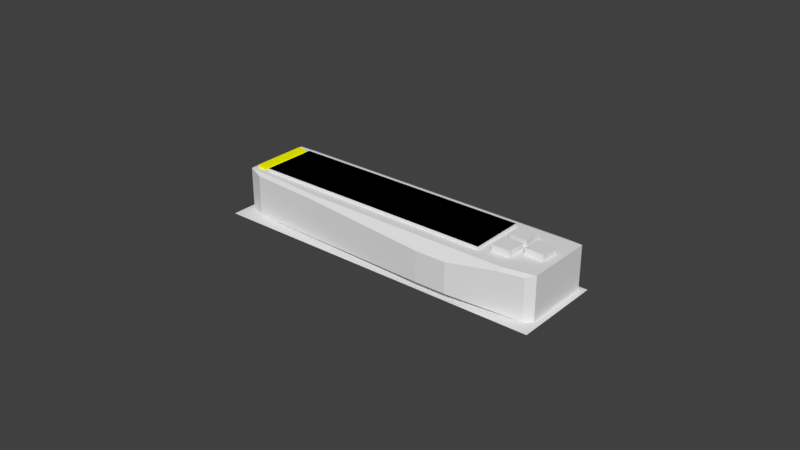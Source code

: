 # Source: GasDisp.blend  (saved by Blender 2.79.0; exported with 4.5.12 LTS)
import bpy
from mathutils import Matrix  # noqa: F401  (used for matrix-valued properties, if any)

bpy.ops.wm.read_factory_settings(use_empty=True)
scene = bpy.context.scene
scene.name = 'Scene'

# ---- collections
col_collection_1 = bpy.data.collections.new('Collection 1'); scene.collection.children.link(col_collection_1)

# ---- materials (node trees are filled in below, after node groups)
mat_gasextmaterial = bpy.data.materials.new('GasExtMaterial')
mat_gasextmaterial.alpha_threshold = 0.0
mat_gasextmaterial.use_transparent_shadow = False
mat_gasextmaterial.roughness = 0.5
mat_gasindmaterial = bpy.data.materials.new('GasIndMaterial')
mat_gasindmaterial.alpha_threshold = 0.0
mat_gasindmaterial.use_transparent_shadow = False
mat_gasindmaterial.diffuse_color = (1.0, 1.0, 0.0, 1.0)
mat_gasindmaterial.roughness = 0.5
mat_buttonmaterial = bpy.data.materials.new('ButtonMaterial')
mat_buttonmaterial.alpha_threshold = 0.0
mat_buttonmaterial.use_transparent_shadow = False
mat_buttonmaterial.roughness = 0.5
mat_gasdispensermaterial = bpy.data.materials.new('GasDispenserMaterial')
mat_gasdispensermaterial.alpha_threshold = 0.0
mat_gasdispensermaterial.use_transparent_shadow = False
mat_gasdispensermaterial.roughness = 0.5
mat_screenmaterial = bpy.data.materials.new('ScreenMaterial')
mat_screenmaterial.alpha_threshold = 0.0
mat_screenmaterial.use_transparent_shadow = False
mat_screenmaterial.diffuse_color = (0.0, 0.0, 0.0, 1.0)
mat_screenmaterial.roughness = 0.5
mat_backplatematerial = bpy.data.materials.new('BackplateMaterial')
mat_backplatematerial.alpha_threshold = 0.0
mat_backplatematerial.use_transparent_shadow = False
mat_backplatematerial.roughness = 0.5

# ---- material node trees

# ---- world
world_world = bpy.data.worlds.new('World'); scene.world = world_world
world_world.color = (0.05088, 0.05088, 0.05088)
world_world.use_sun_shadow = False
world_world.sun_shadow_jitter_overblur = 0.0
world_world.cycles.sampling_method = 'MANUAL'

# ---- meshes
me_cylinder = bpy.data.meshes.new('Cylinder')
me_cylinder.from_pydata([(0.0, 0.001, -0.005), (0.0, 0.001, 0.005), (0.0001951, 0.0009808, -0.005), (0.0001951, 0.0009808, 0.005), (0.0003827, 0.0009239, -0.005), (0.0003827, 0.0009239, 0.005), (0.0005556, 0.0008315, -0.005), (0.0005556, 0.0008315, 0.005), (0.0007071, 0.0007071, -0.005), (0.0007071, 0.0007071, 0.005), (0.0008315, 0.0005556, -0.005), (0.0008315, 0.0005556, 0.005), (0.0009239, 0.0003827, -0.005), (0.0009239, 0.0003827, 0.005), (0.0009808, 0.0001951, -0.005), (0.0009808, 0.0001951, 0.005), (0.001, 7.55e-11, -0.005), (0.001, 7.55e-11, 0.005), (0.0009808, -0.0001951, -0.005), (0.0009808, -0.0001951, 0.005), (0.0009239, -0.0003827, -0.005), (0.0009239, -0.0003827, 0.005), (0.0008315, -0.0005556, -0.005), (0.0008315, -0.0005556, 0.005), (0.0007071, -0.0007071, -0.005), (0.0007071, -0.0007071, 0.005), (0.0005556, -0.0008315, -0.005), (0.0005556, -0.0008315, 0.005), (0.0003827, -0.0009239, -0.005), (0.0003827, -0.0009239, 0.005), (0.0001951, -0.0009808, -0.005), (0.0001951, -0.0009808, 0.005), (-3.258e-10, -0.001, -0.005), (-3.258e-10, -0.001, 0.005), (-0.0001951, -0.0009808, -0.005), (-0.0001951, -0.0009808, 0.005), (-0.0003827, -0.0009239, -0.005), (-0.0003827, -0.0009239, 0.005), (-0.0005556, -0.0008315, -0.005), (-0.0005556, -0.0008315, 0.005), (-0.0007071, -0.0007071, -0.005), (-0.0007071, -0.0007071, 0.005), (-0.0008315, -0.0005556, -0.005), (-0.0008315, -0.0005556, 0.005), (-0.0009239, -0.0003827, -0.005), (-0.0009239, -0.0003827, 0.005), (-0.0009808, -0.0001951, -0.005), (-0.0009808, -0.0001951, 0.005), (-0.001, 9.656e-10, -0.005), (-0.001, 9.656e-10, 0.005), (-0.0009808, 0.0001951, -0.005), (-0.0009808, 0.0001951, 0.005), (-0.0009239, 0.0003827, -0.005), (-0.0009239, 0.0003827, 0.005), (-0.0008315, 0.0005556, -0.005), (-0.0008315, 0.0005556, 0.005), (-0.0007071, 0.0007071, -0.005), (-0.0007071, 0.0007071, 0.005), (-0.0005556, 0.0008315, -0.005), (-0.0005556, 0.0008315, 0.005), (-0.0003827, 0.0009239, -0.005), (-0.0003827, 0.0009239, 0.005), (-0.0001951, 0.0009808, -0.005), (-0.0001951, 0.0009808, 0.005)], [], [(0, 1, 3, 2), (2, 3, 5, 4), (4, 5, 7, 6), (6, 7, 9, 8), (8, 9, 11, 10), (10, 11, 13, 12), (12, 13, 15, 14), (14, 15, 17, 16), (16, 17, 19, 18), (18, 19, 21, 20), (20, 21, 23, 22), (22, 23, 25, 24), (24, 25, 27, 26), (26, 27, 29, 28), (28, 29, 31, 30), (30, 31, 33, 32), (32, 33, 35, 34), (34, 35, 37, 36), (36, 37, 39, 38), (38, 39, 41, 40), (40, 41, 43, 42), (42, 43, 45, 44), (44, 45, 47, 46), (46, 47, 49, 48), (48, 49, 51, 50), (50, 51, 53, 52), (52, 53, 55, 54), (54, 55, 57, 56), (56, 57, 59, 58), (58, 59, 61, 60), (60, 61, 63, 62), (62, 63, 1, 0), (0, 2, 4, 6, 8, 10, 12, 14, 16, 18, 20, 22, 24, 26, 28, 30, 32, 34, 36, 38, 40, 42, 44, 46, 48, 50, 52, 54, 56, 58, 60, 62)])
_uv = me_cylinder.uv_layers.new(name='UVMap')
_uv.uv.foreach_set('vector', [0.0871, 4.657e-08, 0.0871, 1.0, 0.0675, 1.0, 0.0675, 4.657e-08, 0.0675, 4.657e-08, 0.0675, 1.0, 0.04827, 1.0, 0.04827, 4.657e-08, 0.04827, 4.657e-08, 0.04827, 1.0, 0.03016, 1.0, 0.03016, 4.657e-08, 0.03016, 4.657e-08, 0.03016, 1.0, 0.01386, 1.0, 0.01386, 9.313e-08, 0.01386, 9.313e-08, 0.01386, 1.0, 0.0, 1.0, 1.164e-08, 4.657e-08, 0.563, 0.0, 0.563, 1.0, 0.5467, 1.0, 0.5467, 4.657e-08, 0.5467, 4.657e-08, 0.5467, 1.0, 0.5286, 1.0, 0.5286, 9.313e-08, 0.5286, 9.313e-08, 0.5286, 1.0, 0.5093, 1.0, 0.5093, 0.0, 0.5093, 0.0, 0.5093, 1.0, 0.4897, 1.0, 0.4897, 4.657e-08, 0.4897, 4.657e-08, 0.4897, 1.0, 0.4705, 1.0, 0.4705, 0.0, 0.4705, 0.0, 0.4705, 1.0, 0.4524, 1.0, 0.4524, 0.0, 0.4524, 0.0, 0.4524, 1.0, 0.4361, 1.0, 0.4361, 4.657e-08, 0.4361, 4.657e-08, 0.4361, 1.0, 0.4198, 1.0, 0.4198, 0.0, 0.4198, 0.0, 0.4198, 1.0, 0.4017, 1.0, 0.4017, 0.0, 0.4017, 0.0, 0.4017, 1.0, 0.3824, 1.0, 0.3824, 0.0, 0.3824, 0.0, 0.3824, 1.0, 0.3628, 1.0, 0.3628, 0.0, 0.3628, 0.0, 0.3628, 1.0, 0.3436, 1.0, 0.3436, 0.0, 0.3436, 0.0, 0.3436, 1.0, 0.3255, 1.0, 0.3255, 0.0, 0.3255, 0.0, 0.3255, 1.0, 0.3092, 1.0, 0.3092, 0.0, 0.3092, 0.0, 0.3092, 1.0, 0.2953, 1.0, 0.2953, 0.0, 0.2953, 9.313e-08, 0.2953, 1.0, 0.279, 1.0, 0.279, 0.0, 0.279, 0.0, 0.279, 1.0, 0.2609, 1.0, 0.2609, 4.657e-08, 0.2609, 4.657e-08, 0.2609, 1.0, 0.2417, 1.0, 0.2417, 9.313e-08, 0.2417, 9.313e-08, 0.2417, 1.0, 0.2221, 1.0, 0.2221, 4.657e-08, 0.2221, 4.657e-08, 0.2221, 1.0, 0.2029, 1.0, 0.2029, 4.657e-08, 0.2029, 4.657e-08, 0.2029, 1.0, 0.1848, 1.0, 0.1848, 9.313e-08, 0.1848, 9.313e-08, 0.1848, 1.0, 0.1685, 1.0, 0.1685, 4.657e-08, 0.1685, 4.657e-08, 0.1685, 1.0, 0.1546, 1.0, 0.1546, 9.313e-08, 0.1546, 0.0, 0.1546, 1.0, 0.1407, 1.0, 0.1407, 0.0, 0.1407, 0.0, 0.1407, 1.0, 0.1244, 1.0, 0.1244, 4.657e-08, 0.1244, 4.657e-08, 0.1244, 1.0, 0.1063, 1.0, 0.1063, 9.313e-08, 0.1063, 9.313e-08, 0.1063, 1.0, 0.0871, 1.0, 0.0871, 4.657e-08, 0.563, 0.08972, 0.5668, 0.07049, 0.5743, 0.05238, 0.5852, 0.03608, 0.599, 0.02222, 0.6153, 0.01133, 0.6335, 0.003824, 0.6527, 0.0, 0.6723, 0.0, 0.6915, 0.003824, 0.7096, 0.01133, 0.7259, 0.02222, 0.7398, 0.03608, 0.7507, 0.05238, 0.7582, 0.07049, 0.762, 0.08972, 0.762, 0.1093, 0.7582, 0.1285, 0.7507, 0.1467, 0.7398, 0.163, 0.7259, 0.1768, 0.7096, 0.1877, 0.6915, 0.1952, 0.6723, 0.199, 0.6527, 0.199, 0.6335, 0.1952, 0.6153, 0.1877, 0.599, 0.1768, 0.5852, 0.163, 0.5743, 0.1467, 0.5668, 0.1285, 0.563, 0.1093])
me_cylinder.materials.append(mat_gasextmaterial)
me_cylinder.use_remesh_preserve_volume = False
me_cylinder.use_remesh_preserve_attributes = False
me_cylinder.use_mirror_vertex_groups = False
me_cylinder.update()
me_cube_006 = bpy.data.meshes.new('Cube.006')
me_cube_006.from_pydata([(-0.01, -0.01, -0.01), (-0.01, -0.01, 0.01), (-0.01, 0.01, -0.01), (-0.01, 0.01, 0.01), (0.01, -0.01, -0.01), (0.01, -0.01, 0.01), (0.01, 0.01, -0.01), (0.01, 0.01, 0.01)], [], [(0, 1, 3, 2), (2, 3, 7, 6), (6, 7, 5, 4), (4, 5, 1, 0), (2, 6, 4, 0), (7, 3, 1, 5)])
me_cube_006.materials.append(mat_gasindmaterial)
me_cube_006.use_remesh_preserve_volume = False
me_cube_006.use_remesh_preserve_attributes = False
me_cube_006.use_mirror_vertex_groups = False
me_cube_006.update()
me_cube_005 = bpy.data.meshes.new('Cube.005')
me_cube_005.from_pydata([(-0.003, -0.003, -0.003), (-0.003, -0.003, 0.003), (-0.003, 0.003, -0.003), (-0.003, 0.003, 0.003), (0.003, -0.003, -0.003), (0.003, -0.003, 0.003), (0.003, 0.003, -0.003), (0.003, 0.003, 0.003)], [], [(0, 1, 3, 2), (2, 3, 7, 6), (6, 7, 5, 4), (4, 5, 1, 0), (2, 6, 4, 0), (7, 3, 1, 5)])
me_cube_005.materials.append(mat_buttonmaterial)
me_cube_005.use_remesh_preserve_volume = False
me_cube_005.use_remesh_preserve_attributes = False
me_cube_005.use_mirror_vertex_groups = False
me_cube_005.update()
me_cube_004 = bpy.data.meshes.new('Cube.004')
me_cube_004.from_pydata([(-0.003, -0.003, -0.003), (-0.003, -0.003, 0.003), (-0.003, 0.003, -0.003), (-0.003, 0.003, 0.003), (0.003, -0.003, -0.003), (0.003, -0.003, 0.003), (0.003, 0.003, -0.003), (0.003, 0.003, 0.003)], [], [(0, 1, 3, 2), (2, 3, 7, 6), (6, 7, 5, 4), (4, 5, 1, 0), (2, 6, 4, 0), (7, 3, 1, 5)])
me_cube_004.materials.append(mat_buttonmaterial)
me_cube_004.use_remesh_preserve_volume = False
me_cube_004.use_remesh_preserve_attributes = False
me_cube_004.use_mirror_vertex_groups = False
me_cube_004.update()
me_cube_001 = bpy.data.meshes.new('Cube.001')
me_cube_001.from_pydata([(-0.003, -0.003, -0.003), (-0.003, -0.003, 0.003), (-0.003, 0.003, -0.003), (-0.003, 0.003, 0.003), (0.003, -0.003, -0.003), (0.003, -0.003, 0.003), (0.003, 0.003, -0.003), (0.003, 0.003, 0.003)], [], [(0, 1, 3, 2), (2, 3, 7, 6), (6, 7, 5, 4), (4, 5, 1, 0), (2, 6, 4, 0), (7, 3, 1, 5)])
me_cube_001.materials.append(mat_buttonmaterial)
me_cube_001.use_remesh_preserve_volume = False
me_cube_001.use_remesh_preserve_attributes = False
me_cube_001.use_mirror_vertex_groups = False
me_cube_001.update()
me_cube = bpy.data.meshes.new('Cube')
me_cube.from_pydata([(-0.04, -0.009, -0.0005), (-0.04, -0.009, 0.0005), (-0.04, 0.009, -0.0005), (-0.04, 0.009, 0.0005), (0.04, -0.009, -0.0005), (0.04, -0.009, 0.0005), (0.04, 0.009, -0.0005), (0.04, 0.009, 0.0005)], [], [(0, 1, 3, 2), (2, 3, 7, 6), (6, 7, 5, 4), (4, 5, 1, 0), (2, 6, 4, 0), (7, 3, 1, 5)])
me_cube.polygons.foreach_set('material_index', [0, 0, 0, 0, 0, 1])
_uv = me_cube.uv_layers.new(name='UVMap')
_uv.uv.foreach_set('vector', [0.775, 0.2625, 0.775, 0.25, 1.0, 0.25, 1.0, 0.2625, 2.98e-08, 0.2375, 2.98e-08, 0.225, 1.0, 0.225, 1.0, 0.2375, 0.775, 0.275, 0.775, 0.2625, 1.0, 0.2625, 1.0, 0.275, 1.0, 0.2375, 1.0, 0.25, 0.0, 0.25, 5.96e-08, 0.2375, 1.49e-07, 2.682e-07, 1.0, 0.0, 1.0, 0.225, 1.49e-07, 0.225, 0.0, 0.0, 0.0, 0.0, 0.0, 0.0, 0.0, 0.0])
me_cube.materials.append(mat_gasdispensermaterial)
me_cube.materials.append(mat_screenmaterial)
me_cube.use_remesh_preserve_volume = False
me_cube.use_remesh_preserve_attributes = False
me_cube.use_mirror_vertex_groups = False
me_cube.update()
me_cube_002 = bpy.data.meshes.new('Cube.002')
me_cube_002.from_pydata([(0.018, -0.015, -0.0049), (0.018, -0.015, 0.0049), (0.028, -0.015, -0.0049), (0.028, -0.015, 0.0049), (-0.04575, -0.0105, -0.007), (0.018, -0.015, -0.0049), (0.018, -0.015, 0.0049), (0.028, -0.015, -0.0049), (0.05065, -0.0105, -0.007), (0.028, -0.015, 0.0049), (-0.04786, -0.01035, -0.007), (-0.053, -0.008466, -0.007), (-0.04786, -0.01035, 0.0063), (-0.053, -0.008466, 0.007), (-0.053, 0.0135, -0.007), (-0.0477, 0.015, -0.007), (-0.0477, 0.015, 0.0063), (-0.053, 0.0135, 0.007), (0.053, -0.008534, -0.007), (0.05065, -0.0105, -0.007), (0.05065, -0.0105, 0.0063), (0.053, -0.008534, 0.007), (0.0477, 0.015, -0.007), (0.053, 0.0135, -0.007), (0.053, 0.0135, 0.007), (0.0477, 0.015, 0.0063), (-0.02418, -0.0105, 0.007), (-0.0245, -0.012, 0.0063), (0.0431, -0.012, 0.0063), (0.0431, -0.0105, 0.007)], [], [(0, 2, 3, 1), (4, 5, 6, 27, 12, 10), (23, 24, 21, 18), (19, 20, 28, 9, 7, 8), (24, 17, 13, 26, 29, 21), (28, 29, 26, 27, 6, 9), (15, 16, 25, 22), (4, 8, 7, 5), (11, 13, 17, 14), (10, 12, 13, 11), (16, 15, 14, 17), (17, 24, 25, 16), (24, 23, 22, 25), (20, 19, 18, 21), (26, 13, 12, 27), (28, 20, 21, 29), (14, 15, 22, 23, 18, 19, 8, 4, 10, 11)])
_uv = me_cube_002.uv_layers.new(name='UVMap')
_uv.uv.foreach_set('vector', [0.8253, 0.7553, 0.8253, 0.6613, 0.9177, 0.6613, 0.9177, 0.7553, 0.6932, 0.5949, 0.7131, 0.0, 0.8055, 1.757e-08, 0.8187, 0.3966, 0.8187, 0.6146, 0.6932, 0.6146, 0.9573, 0.2078, 0.8253, 0.2078, 0.8253, 0.0, 0.9573, 0.0, 0.8253, 0.8779, 0.6998, 0.8779, 0.6998, 0.8057, 0.7131, 0.6613, 0.8055, 0.6613, 0.8253, 0.8779, 0.01274, 1.0, 0.01274, 0.0004268, 0.2166, 0.0, 0.2354, 0.2717, 0.2354, 0.9062, 0.2172, 0.9996, 0.2505, 0.9062, 0.2354, 0.9062, 0.2354, 0.2717, 0.2505, 0.2688, 0.2807, 0.6696, 0.2807, 0.7639, 0.6932, 0.9497, 0.5678, 0.9497, 0.5678, 0.04998, 0.6932, 0.04998, 0.3264, 0.0684, 0.3264, 0.9775, 0.2807, 0.7639, 0.2807, 0.6696, 0.9573, 0.4149, 0.8253, 0.4149, 0.8253, 0.2078, 0.9573, 0.2078, 0.6932, 0.6146, 0.8187, 0.6146, 0.8253, 0.6613, 0.6932, 0.6613, 0.5678, 0.9497, 0.6932, 0.9497, 0.6932, 0.9996, 0.5612, 0.9996, 0.01274, 0.0004268, 0.01274, 1.0, 0.0, 0.9501, 3.513e-08, 0.05051, 0.5612, 0.0, 0.6932, 0.0, 0.6932, 0.04998, 0.5678, 0.04998, 0.6998, 0.8779, 0.8253, 0.8779, 0.8253, 0.9016, 0.6932, 0.9016, 0.2354, 0.2717, 0.2166, 0.0, 0.2352, 0.04853, 0.2505, 0.2688, 0.2505, 0.9062, 0.2366, 0.9775, 0.2172, 0.9996, 0.2354, 0.9062, 0.5474, 0.0, 0.5612, 0.04998, 0.5612, 0.9497, 0.5474, 0.9996, 0.3446, 0.9996, 0.3264, 0.9775, 0.3264, 0.9775, 0.3264, 0.0684, 0.3278, 0.0485, 0.3452, 0.0])
me_cube_002.materials.append(mat_gasdispensermaterial)
me_cube_002.use_remesh_preserve_volume = False
me_cube_002.use_remesh_preserve_attributes = False
me_cube_002.use_mirror_vertex_groups = False
me_cube_002.update()
me_plane = bpy.data.meshes.new('Plane')
me_plane.from_pydata([(-0.055, -0.015, 0.0), (0.055, -0.015, 0.0), (-0.055, 0.015, 0.0), (0.055, 0.015, 0.0)], [], [(0, 1, 3, 2)])
_uv = me_plane.uv_layers.new(name='UVMap')
_uv.uv.foreach_set('vector', [5.225e-05, 5.222e-05, 0.9999, 5.222e-05, 0.9999, 0.2728, 5.222e-05, 0.2728])
me_plane.materials.append(mat_backplatematerial)
me_plane.use_remesh_preserve_volume = False
me_plane.use_remesh_preserve_attributes = False
me_plane.use_mirror_vertex_groups = False
me_plane.update()

# ---- objects
ob_extension = bpy.data.objects.new('Extension', me_cylinder)
ob_indicatorstrip = bpy.data.objects.new('IndicatorStrip', me_cube_006)
ob_confirmbutton = bpy.data.objects.new('ConfirmButton', me_cube_005)
ob_downbutton = bpy.data.objects.new('DownButton', me_cube_004)
ob_upbutton = bpy.data.objects.new('UpButton', me_cube_001)
ob_screen = bpy.data.objects.new('Screen', me_cube)
ob_main = bpy.data.objects.new('Main', me_cube_002)
ob_backplate = bpy.data.objects.new('Backplate', me_plane)

# ---- transforms, parenting, visibility, modifiers, constraints
ob_extension.location = (0.0, 0.0645, 0.015)
ob_extension.rotation_euler = (1.571, 0.0, 0.0)
ob_extension.scale = (1.0, 1.0, 2.9)
ob_extension.lineart.crease_threshold = 0.0
ob_indicatorstrip.location = (-0.073, 0.067, 0.0225)
ob_indicatorstrip.scale = (0.15, 0.9, 0.05)
ob_indicatorstrip.lineart.crease_threshold = 0.0
ob_confirmbutton.location = (0.024, 0.067, 0.0225)
ob_confirmbutton.scale = (1.0, 1.0, 0.5)
ob_confirmbutton.lineart.crease_threshold = 0.0
ob_downbutton.location = (0.016, 0.063, 0.0225)
ob_downbutton.scale = (1.0, 1.0, 0.5)
ob_downbutton.lineart.crease_threshold = 0.0
ob_upbutton.location = (0.016, 0.071, 0.0225)
ob_upbutton.scale = (1.0, 1.0, 0.5)
ob_upbutton.lineart.crease_threshold = 0.0
ob_screen.location = (-0.03, 0.067, 0.0225)
ob_screen.lineart.crease_threshold = 0.0
ob_main.location = (-0.023, 0.065, 0.015)
ob_main.lineart.crease_threshold = 0.0
ob_backplate.location = (-0.023, 0.065, 0.008)
ob_backplate.lineart.crease_threshold = 0.0

# ---- collection membership
col_collection_1.objects.link(ob_extension)
col_collection_1.objects.link(ob_indicatorstrip)
col_collection_1.objects.link(ob_confirmbutton)
col_collection_1.objects.link(ob_downbutton)
col_collection_1.objects.link(ob_upbutton)
col_collection_1.objects.link(ob_screen)
col_collection_1.objects.link(ob_main)
col_collection_1.objects.link(ob_backplate)

# ---- scene / render settings (as saved in the file)
scene.frame_start = 1; scene.frame_end = 250; scene.frame_set(0)
scene.render.engine = 'BLENDER_EEVEE_NEXT'
scene.render.resolution_percentage = 50
scene.render.dither_intensity = 0.0
scene.cycles.use_denoising = False
scene.cycles.samples = 128
scene.cycles.sampling_pattern = 'TABULATED_SOBOL'
scene.cycles.use_adaptive_sampling = False
scene.cycles.use_light_tree = False
scene.cycles.blur_glossy = 0.0
scene.cycles.sample_clamp_indirect = 0.0
scene.view_settings.view_transform = 'Standard'
bpy.context.view_layer.update()

# ---- added for rendering (the .blend has no active camera and no usable light): camera, sun
cam_auto = bpy.data.cameras.new('AutoCamera')
cam_auto.lens = 50.0
cam_auto.sensor_width = 36.0
cam_auto.clip_end = 1000.0
ob_auto_camera = bpy.data.objects.new('AutoCamera', cam_auto)
scene.collection.objects.link(ob_auto_camera)
ob_auto_camera.location = (0.162045, -0.157054, 0.164036)
ob_auto_camera.rotation_euler = (1.09748, -7.21219e-08, 0.694738)
scene.camera = ob_auto_camera
light_auto_sun = bpy.data.lights.new('AutoSun', 'SUN')
light_auto_sun.energy = 3.0
light_auto_sun.angle = 0.0523599
ob_auto_sun = bpy.data.objects.new('AutoSun', light_auto_sun)
scene.collection.objects.link(ob_auto_sun)
ob_auto_sun.rotation_euler = (0.872665, 0.174533, 0.523599)
bpy.context.view_layer.update()
